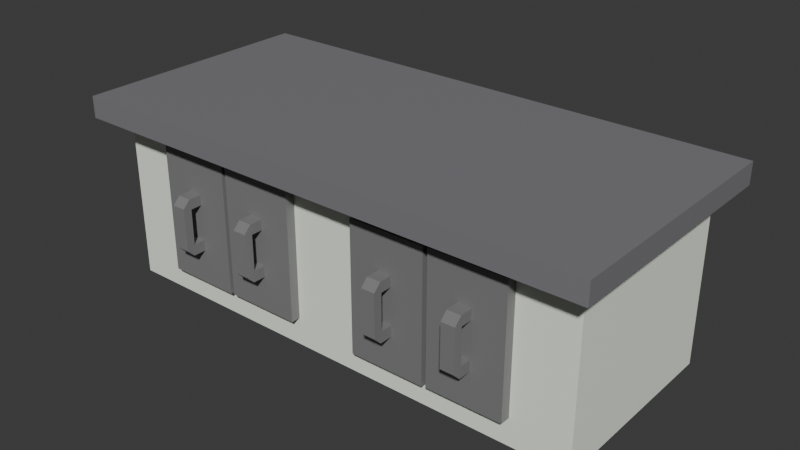 # Source: Desk.blend  (saved by Blender 5.3.31; exported with 4.5.12 LTS)
import bpy
from mathutils import Matrix  # noqa: F401  (used for matrix-valued properties, if any)

bpy.ops.wm.read_factory_settings(use_empty=True)
scene = bpy.context.scene
scene.name = 'Scene'

# ---- collections
col_collection = bpy.data.collections.new('Collection'); scene.collection.children.link(col_collection)

# ---- materials (node trees are filled in below, after node groups)
mat_material_004 = bpy.data.materials.new('Material.004')
mat_material_002 = bpy.data.materials.new('Material.002')
mat_material_001 = bpy.data.materials.new('Material.001')
mat_material = bpy.data.materials.new('Material')

# ---- material node trees
mat_material_004.use_nodes = True; mat_material_004.node_tree.nodes.clear()
_N = mat_material_004.node_tree.nodes; _L = mat_material_004.node_tree.links
n0 = _N.new('ShaderNodeBsdfPrincipled'); n0.name = 'Principled BSDF'; n0.location = (-200, 100)
n0.inputs[0].default_value = (0.2117, 0.2117, 0.2117, 1.0)
n0.inputs[10].default_value = 0.005
n1 = _N.new('ShaderNodeOutputMaterial'); n1.name = 'Material Output'; n1.location = (200, 100)
_L.new(n0.outputs[0], n1.inputs[0])
n1.is_active_output = True
mat_material_002.use_nodes = True; mat_material_002.node_tree.nodes.clear()
_N = mat_material_002.node_tree.nodes; _L = mat_material_002.node_tree.links
n0 = _N.new('ShaderNodeBsdfPrincipled'); n0.name = 'Principled BSDF'; n0.location = (-200, 100)
n0.inputs[0].default_value = (0.2211, 0.2211, 0.2211, 1.0)
n0.inputs[10].default_value = 0.005
n1 = _N.new('ShaderNodeOutputMaterial'); n1.name = 'Material Output'; n1.location = (200, 100)
_L.new(n0.outputs[0], n1.inputs[0])
n1.is_active_output = True
mat_material_001.use_nodes = True; mat_material_001.node_tree.nodes.clear()
_N = mat_material_001.node_tree.nodes; _L = mat_material_001.node_tree.links
n0 = _N.new('ShaderNodeBsdfPrincipled'); n0.name = 'Principled BSDF'; n0.location = (-200, 100)
n0.inputs[0].default_value = (0.2149, 0.2088, 0.2258, 1.0)
n0.inputs[10].default_value = 0.005
n1 = _N.new('ShaderNodeOutputMaterial'); n1.name = 'Material Output'; n1.location = (200, 100)
_L.new(n0.outputs[0], n1.inputs[0])
n1.is_active_output = True
mat_material.use_nodes = True; mat_material.node_tree.nodes.clear()
_N = mat_material.node_tree.nodes; _L = mat_material.node_tree.links
n0 = _N.new('ShaderNodeBsdfPrincipled'); n0.name = 'Principled BSDF'; n0.location = (-200, 100)
n0.inputs[0].default_value = (0.9486, 1.0, 0.8783, 1.0)
n0.inputs[10].default_value = 0.005
n1 = _N.new('ShaderNodeOutputMaterial'); n1.name = 'Material Output'; n1.location = (200, 100)
_L.new(n0.outputs[0], n1.inputs[0])
n1.is_active_output = True

# ---- world
world_world = bpy.data.worlds.new('World'); scene.world = world_world
world_world.use_nodes = True; world_world.node_tree.nodes.clear()
_N = world_world.node_tree.nodes; _L = world_world.node_tree.links
n0 = _N.new('ShaderNodeOutputWorld'); n0.name = 'World Output'; n0.location = (200, 100)
n1 = _N.new('ShaderNodeBackground'); n1.name = 'Background'; n1.location = (-200, 100)
n1.inputs[0].default_value = (0.05088, 0.05088, 0.05088, 1.0)
_L.new(n1.outputs[0], n0.inputs[0])
n0.is_active_output = True
world_world.color = (0.05088, 0.05088, 0.05088)
world_world.sun_shadow_jitter_overblur = 0.0

# ---- meshes
me_cube_010 = bpy.data.meshes.new('Cube.010')
me_cube_010.from_pydata([(1.631, -0.2607, -0.3411), (1.492, -0.2607, -0.3411), (1.631, -0.2607, 0.2436), (1.492, -0.2607, 0.2436), (1.492, -0.2607, 0.1378), (1.492, -0.3491, 0.1378), (1.631, -0.2607, 0.1378), (1.631, -0.3491, 0.1378), (1.492, -0.2607, -0.2292), (1.631, -0.3491, -0.2292), (1.492, -0.3491, -0.2292), (1.631, -0.2607, -0.2292), (1.631, -0.1135, 0.2436), (1.492, -0.1135, 0.2436), (1.631, -0.1135, 0.1378), (1.492, -0.1135, 0.1378), (1.492, -0.1315, -0.3411), (1.631, -0.1315, -0.3411), (1.492, -0.1315, -0.2292), (1.631, -0.1315, -0.2292), (1.631, -0.2745, 0.2436), (1.631, -0.3491, 0.169), (1.492, -0.3491, 0.169), (1.492, -0.2745, 0.2436), (1.631, -0.3491, -0.2664), (1.631, -0.2744, -0.3411), (1.492, -0.2744, -0.3411), (1.492, -0.3491, -0.2664), (1.189, -0.1411, -0.6967), (1.189, -0.1411, 0.624), (1.189, 0.8949, -0.6967), (1.189, 0.8949, 0.624), (1.955, -0.1411, -0.6967), (1.955, -0.1411, 0.624), (1.955, 0.8949, -0.6967), (1.955, 0.8949, 0.624), (0.8196, -0.2595, -0.3501), (0.6801, -0.2595, -0.3501), (0.8196, -0.2595, 0.2346), (0.6801, -0.2595, 0.2346), (0.6801, -0.2595, 0.1287), (0.6801, -0.3479, 0.1287), (0.8196, -0.2595, 0.1287), (0.8196, -0.3479, 0.1287), (0.6801, -0.2595, -0.2382), (0.8196, -0.3479, -0.2382), (0.6801, -0.3479, -0.2382), (0.8196, -0.2595, -0.2382), (0.8196, -0.1123, 0.2346), (0.6801, -0.1123, 0.2346), (0.8196, -0.1123, 0.1287), (0.6801, -0.1123, 0.1287), (0.6801, -0.1303, -0.3501), (0.8196, -0.1303, -0.3501), (0.6801, -0.1303, -0.2382), (0.8196, -0.1303, -0.2382), (0.8196, -0.2732, 0.2346), (0.8196, -0.3479, 0.16), (0.6801, -0.3479, 0.16), (0.6801, -0.2732, 0.2346), (0.8196, -0.3479, -0.2754), (0.8196, -0.2732, -0.3501), (0.6801, -0.2732, -0.3501), (0.6801, -0.3479, -0.2754), (0.3769, -0.1399, -0.7057), (0.3769, -0.1399, 0.615), (0.3769, 0.8961, -0.7057), (0.3769, 0.8961, 0.615), (1.144, -0.1399, -0.7057), (1.144, -0.1399, 0.615), (1.144, 0.8961, -0.7057), (1.144, 0.8961, 0.615), (-0.6874, -0.2546, -0.33), (-0.8269, -0.2546, -0.33), (-0.6874, -0.2546, 0.2548), (-0.8269, -0.2546, 0.2548), (-0.8269, -0.2546, 0.1489), (-0.8269, -0.343, 0.1489), (-0.6874, -0.2546, 0.1489), (-0.6874, -0.343, 0.1489), (-0.8269, -0.2546, -0.218), (-0.6874, -0.343, -0.218), (-0.8269, -0.343, -0.218), (-0.6874, -0.2546, -0.218), (-0.6874, -0.1074, 0.2548), (-0.8269, -0.1074, 0.2548), (-0.6874, -0.1074, 0.1489), (-0.8269, -0.1074, 0.1489), (-0.8269, -0.1254, -0.33), (-0.6874, -0.1254, -0.33), (-0.8269, -0.1254, -0.218), (-0.6874, -0.1254, -0.218), (-0.6874, -0.2683, 0.2548), (-0.6874, -0.343, 0.1801), (-0.8269, -0.343, 0.1801), (-0.8269, -0.2683, 0.2548), (-0.6874, -0.343, -0.2553), (-0.6874, -0.2683, -0.33), (-0.8269, -0.2683, -0.33), (-0.8269, -0.343, -0.2553), (-1.13, -0.135, -0.6856), (-1.13, -0.135, 0.6351), (-1.13, 0.901, -0.6856), (-1.13, 0.901, 0.6351), (-0.3634, -0.135, -0.6856), (-0.3634, -0.135, 0.6351), (-0.3634, 0.901, -0.6856), (-0.3634, 0.901, 0.6351), (-1.499, -0.2534, -0.339), (-1.639, -0.2534, -0.339), (-1.499, -0.2534, 0.2458), (-1.639, -0.2534, 0.2458), (-1.639, -0.2534, 0.1399), (-1.639, -0.3418, 0.1399), (-1.499, -0.2534, 0.1399), (-1.499, -0.3418, 0.1399), (-1.639, -0.2534, -0.227), (-1.499, -0.3418, -0.227), (-1.639, -0.3418, -0.227), (-1.499, -0.2534, -0.227), (-1.499, -0.1062, 0.2458), (-1.639, -0.1062, 0.2458), (-1.499, -0.1062, 0.1399), (-1.639, -0.1062, 0.1399), (-1.639, -0.1242, -0.339), (-1.499, -0.1242, -0.339), (-1.639, -0.1242, -0.227), (-1.499, -0.1242, -0.227), (-1.499, -0.2671, 0.2458), (-1.499, -0.3418, 0.1711), (-1.639, -0.3418, 0.1711), (-1.639, -0.2671, 0.2458), (-1.499, -0.3418, -0.2643), (-1.499, -0.2671, -0.339), (-1.639, -0.2671, -0.339), (-1.639, -0.3418, -0.2643), (-1.942, -0.1338, -0.6946), (-1.942, -0.1338, 0.6261), (-1.942, 0.9022, -0.6946), (-1.942, 0.9022, 0.6261), (-1.175, -0.1338, -0.6946), (-1.175, -0.1338, 0.6261), (-1.175, 0.9022, -0.6946), (-1.175, 0.9022, 0.6261), (-2.699, 2.216, 0.9911), (-2.699, 2.216, 0.7711), (-2.699, -0.3425, 0.9911), (-2.699, -0.3425, 0.7711), (2.74, 2.216, 0.9911), (2.74, 2.216, 0.7711), (2.74, -0.3425, 0.9911), (2.74, -0.3425, 0.7711), (-2.537, -0.03673, -0.9696), (-2.537, -0.03673, 0.7881), (-2.537, 1.972, -0.9696), (-2.537, 1.972, 0.7881), (2.543, -0.03673, -0.9696), (2.543, -0.03673, 0.7881), (2.543, 1.972, -0.9696), (2.543, 1.972, 0.7881)], [], [(3, 2, 12, 13), (8, 4, 6, 11), (8, 10, 5, 4), (0, 1, 16, 17), (5, 10, 9, 7), (6, 7, 9, 11), (15, 13, 12, 14), (4, 3, 13, 15), (2, 6, 14, 12), (6, 4, 15, 14), (16, 18, 19, 17), (8, 11, 19, 18), (11, 0, 17, 19), (1, 8, 18, 16), (22, 21, 20, 23), (22, 5, 7, 21), (3, 23, 20, 2), (2, 20, 21, 7, 6), (4, 5, 22, 23, 3), (24, 27, 26, 25), (11, 9, 24, 25, 0), (0, 25, 26, 1), (10, 27, 24, 9), (1, 26, 27, 10, 8), (28, 29, 31, 30), (30, 31, 35, 34), (34, 35, 33, 32), (32, 33, 29, 28), (30, 34, 32, 28), (35, 31, 29, 33), (39, 38, 48, 49), (44, 40, 42, 47), (44, 46, 41, 40), (36, 37, 52, 53), (41, 46, 45, 43), (42, 43, 45, 47), (51, 49, 48, 50), (40, 39, 49, 51), (38, 42, 50, 48), (42, 40, 51, 50), (52, 54, 55, 53), (44, 47, 55, 54), (47, 36, 53, 55), (37, 44, 54, 52), (58, 57, 56, 59), (58, 41, 43, 57), (39, 59, 56, 38), (38, 56, 57, 43, 42), (40, 41, 58, 59, 39), (60, 63, 62, 61), (47, 45, 60, 61, 36), (36, 61, 62, 37), (46, 63, 60, 45), (37, 62, 63, 46, 44), (64, 65, 67, 66), (66, 67, 71, 70), (70, 71, 69, 68), (68, 69, 65, 64), (66, 70, 68, 64), (71, 67, 65, 69), (75, 74, 84, 85), (80, 76, 78, 83), (80, 82, 77, 76), (72, 73, 88, 89), (77, 82, 81, 79), (78, 79, 81, 83), (87, 85, 84, 86), (76, 75, 85, 87), (74, 78, 86, 84), (78, 76, 87, 86), (88, 90, 91, 89), (80, 83, 91, 90), (83, 72, 89, 91), (73, 80, 90, 88), (94, 93, 92, 95), (94, 77, 79, 93), (75, 95, 92, 74), (74, 92, 93, 79, 78), (76, 77, 94, 95, 75), (96, 99, 98, 97), (83, 81, 96, 97, 72), (72, 97, 98, 73), (82, 99, 96, 81), (73, 98, 99, 82, 80), (100, 101, 103, 102), (102, 103, 107, 106), (106, 107, 105, 104), (104, 105, 101, 100), (102, 106, 104, 100), (107, 103, 101, 105), (111, 110, 120, 121), (116, 112, 114, 119), (116, 118, 113, 112), (108, 109, 124, 125), (113, 118, 117, 115), (114, 115, 117, 119), (123, 121, 120, 122), (112, 111, 121, 123), (110, 114, 122, 120), (114, 112, 123, 122), (124, 126, 127, 125), (116, 119, 127, 126), (119, 108, 125, 127), (109, 116, 126, 124), (130, 129, 128, 131), (130, 113, 115, 129), (111, 131, 128, 110), (110, 128, 129, 115, 114), (112, 113, 130, 131, 111), (132, 135, 134, 133), (119, 117, 132, 133, 108), (108, 133, 134, 109), (118, 135, 132, 117), (109, 134, 135, 118, 116), (136, 137, 139, 138), (138, 139, 143, 142), (142, 143, 141, 140), (140, 141, 137, 136), (138, 142, 140, 136), (143, 139, 137, 141), (144, 145, 147, 146), (146, 147, 151, 150), (150, 151, 149, 148), (148, 149, 145, 144), (146, 150, 148, 144), (151, 147, 145, 149), (152, 153, 155, 154), (154, 155, 159, 158), (158, 159, 157, 156), (156, 157, 153, 152), (154, 158, 156, 152), (159, 155, 153, 157)])
me_cube_010.polygons.foreach_set('material_index', [0, 0, 0, 0, 0, 0, 0, 0, 0, 0, 0, 0, 0, 0, 0, 0, 0, 0, 0, 0, 0, 0, 0, 0, 0, 0, 0, 0, 0, 0, 0, 0, 0, 0, 0, 0, 0, 0, 0, 0, 0, 0, 0, 0, 0, 0, 0, 0, 0, 0, 0, 0, 0, 0, 0, 0, 0, 0, 0, 0, 1, 1, 1, 1, 1, 1, 1, 1, 1, 1, 1, 1, 1, 1, 1, 1, 1, 1, 1, 1, 1, 1, 1, 1, 1, 1, 1, 1, 1, 1, 1, 1, 1, 1, 1, 1, 1, 1, 1, 1, 1, 1, 1, 1, 1, 1, 1, 1, 1, 1, 1, 1, 1, 1, 1, 1, 1, 1, 1, 1, 2, 2, 2, 2, 2, 2, 3, 3, 3, 3, 3, 3])
_uv = me_cube_010.uv_layers.new(name='UVMap')
_uv.uv.foreach_set('vector', [0.375, 0.5, 0.375, 0.75, 0.375, 0.75, 0.375, 0.5, 0.1729, 0.5, 0.3297, 0.5, 0.3297, 0.75, 0.1729, 0.75, 0.375, 0.2979, 0.625, 0.2979, 0.625, 0.4547, 0.375, 0.4547, 0.375, 0.0, 0.375, 0.25, 0.375, 0.25, 0.375, 0.0, 0.6703, 0.5, 0.8271, 0.5, 0.8271, 0.75, 0.6703, 0.75, 0.375, 0.7953, 0.625, 0.7953, 0.625, 0.9521, 0.375, 0.9521, 0.3297, 0.5, 0.375, 0.5, 0.375, 0.75, 0.3297, 0.75, 0.375, 0.4547, 0.375, 0.5, 0.375, 0.5, 0.375, 0.4547, 0.375, 0.75, 0.375, 0.7953, 0.375, 0.7953, 0.375, 0.75, 0.3297, 0.75, 0.3297, 0.5, 0.3297, 0.5, 0.3297, 0.75, 0.125, 0.5, 0.1729, 0.5, 0.1729, 0.75, 0.125, 0.75, 0.1729, 0.5, 0.1729, 0.75, 0.1729, 0.75, 0.1729, 0.5, 0.375, 0.9521, 0.375, 1.0, 0.375, 1.0, 0.375, 0.9521, 0.375, 0.25, 0.375, 0.2979, 0.375, 0.2979, 0.375, 0.25, 0.6463, 0.4894, 0.6463, 0.7606, 0.4138, 0.75, 0.4138, 0.5, 0.6463, 0.4894, 0.6703, 0.5, 0.6703, 0.75, 0.6463, 0.7606, 0.375, 0.5, 0.4138, 0.5, 0.4138, 0.75, 0.375, 0.75, 0.375, 0.75, 0.4138, 0.75, 0.6463, 0.7606, 0.625, 0.7953, 0.375, 0.7953, 0.375, 0.4547, 0.625, 0.4547, 0.6463, 0.4894, 0.4138, 0.5, 0.375, 0.5, 0.625, 0.0, 0.625, 0.266, 0.4137, 0.25, 0.4137, 0.0, 0.375, 0.9521, 0.625, 0.9521, 0.625, 0.9681, 0.4137, 1.0, 0.375, 1.0, 0.375, 0.0, 0.4137, 0.0, 0.4137, 0.25, 0.375, 0.25, 0.8271, 0.5, 0.8431, 0.5, 0.8431, 0.75, 0.8271, 0.75, 0.375, 0.25, 0.4137, 0.25, 0.625, 0.266, 0.625, 0.2979, 0.375, 0.2979, 0.375, 0.0, 0.625, 0.0, 0.625, 0.25, 0.375, 0.25, 0.375, 0.25, 0.625, 0.25, 0.625, 0.5, 0.375, 0.5, 0.375, 0.5, 0.625, 0.5, 0.625, 0.75, 0.375, 0.75, 0.375, 0.75, 0.625, 0.75, 0.625, 1.0, 0.375, 1.0, 0.125, 0.5, 0.375, 0.5, 0.375, 0.75, 0.125, 0.75, 0.625, 0.5, 0.875, 0.5, 0.875, 0.75, 0.625, 0.75, 0.375, 0.5, 0.375, 0.75, 0.375, 0.75, 0.375, 0.5, 0.1729, 0.5, 0.3297, 0.5, 0.3297, 0.75, 0.1729, 0.75, 0.375, 0.2979, 0.625, 0.2979, 0.625, 0.4547, 0.375, 0.4547, 0.375, 0.0, 0.375, 0.25, 0.375, 0.25, 0.375, 0.0, 0.6703, 0.5, 0.8271, 0.5, 0.8271, 0.75, 0.6703, 0.75, 0.375, 0.7953, 0.625, 0.7953, 0.625, 0.9521, 0.375, 0.9521, 0.3297, 0.5, 0.375, 0.5, 0.375, 0.75, 0.3297, 0.75, 0.375, 0.4547, 0.375, 0.5, 0.375, 0.5, 0.375, 0.4547, 0.375, 0.75, 0.375, 0.7953, 0.375, 0.7953, 0.375, 0.75, 0.3297, 0.75, 0.3297, 0.5, 0.3297, 0.5, 0.3297, 0.75, 0.125, 0.5, 0.1729, 0.5, 0.1729, 0.75, 0.125, 0.75, 0.1729, 0.5, 0.1729, 0.75, 0.1729, 0.75, 0.1729, 0.5, 0.375, 0.9521, 0.375, 1.0, 0.375, 1.0, 0.375, 0.9521, 0.375, 0.25, 0.375, 0.2979, 0.375, 0.2979, 0.375, 0.25, 0.6463, 0.4894, 0.6463, 0.7606, 0.4138, 0.75, 0.4138, 0.5, 0.6463, 0.4894, 0.6703, 0.5, 0.6703, 0.75, 0.6463, 0.7606, 0.375, 0.5, 0.4138, 0.5, 0.4138, 0.75, 0.375, 0.75, 0.375, 0.75, 0.4138, 0.75, 0.6463, 0.7606, 0.625, 0.7953, 0.375, 0.7953, 0.375, 0.4547, 0.625, 0.4547, 0.6463, 0.4894, 0.4138, 0.5, 0.375, 0.5, 0.625, 0.0, 0.625, 0.266, 0.4137, 0.25, 0.4137, 0.0, 0.375, 0.9521, 0.625, 0.9521, 0.625, 0.9681, 0.4137, 1.0, 0.375, 1.0, 0.375, 0.0, 0.4137, 0.0, 0.4137, 0.25, 0.375, 0.25, 0.8271, 0.5, 0.8431, 0.5, 0.8431, 0.75, 0.8271, 0.75, 0.375, 0.25, 0.4137, 0.25, 0.625, 0.266, 0.625, 0.2979, 0.375, 0.2979, 0.375, 0.0, 0.625, 0.0, 0.625, 0.25, 0.375, 0.25, 0.375, 0.25, 0.625, 0.25, 0.625, 0.5, 0.375, 0.5, 0.375, 0.5, 0.625, 0.5, 0.625, 0.75, 0.375, 0.75, 0.375, 0.75, 0.625, 0.75, 0.625, 1.0, 0.375, 1.0, 0.125, 0.5, 0.375, 0.5, 0.375, 0.75, 0.125, 0.75, 0.625, 0.5, 0.875, 0.5, 0.875, 0.75, 0.625, 0.75, 0.375, 0.5, 0.375, 0.75, 0.375, 0.75, 0.375, 0.5, 0.1729, 0.5, 0.3297, 0.5, 0.3297, 0.75, 0.1729, 0.75, 0.375, 0.2979, 0.625, 0.2979, 0.625, 0.4547, 0.375, 0.4547, 0.375, 0.0, 0.375, 0.25, 0.375, 0.25, 0.375, 0.0, 0.6703, 0.5, 0.8271, 0.5, 0.8271, 0.75, 0.6703, 0.75, 0.375, 0.7953, 0.625, 0.7953, 0.625, 0.9521, 0.375, 0.9521, 0.3297, 0.5, 0.375, 0.5, 0.375, 0.75, 0.3297, 0.75, 0.375, 0.4547, 0.375, 0.5, 0.375, 0.5, 0.375, 0.4547, 0.375, 0.75, 0.375, 0.7953, 0.375, 0.7953, 0.375, 0.75, 0.3297, 0.75, 0.3297, 0.5, 0.3297, 0.5, 0.3297, 0.75, 0.125, 0.5, 0.1729, 0.5, 0.1729, 0.75, 0.125, 0.75, 0.1729, 0.5, 0.1729, 0.75, 0.1729, 0.75, 0.1729, 0.5, 0.375, 0.9521, 0.375, 1.0, 0.375, 1.0, 0.375, 0.9521, 0.375, 0.25, 0.375, 0.2979, 0.375, 0.2979, 0.375, 0.25, 0.6463, 0.4894, 0.6463, 0.7606, 0.4138, 0.75, 0.4138, 0.5, 0.6463, 0.4894, 0.6703, 0.5, 0.6703, 0.75, 0.6463, 0.7606, 0.375, 0.5, 0.4138, 0.5, 0.4138, 0.75, 0.375, 0.75, 0.375, 0.75, 0.4138, 0.75, 0.6463, 0.7606, 0.625, 0.7953, 0.375, 0.7953, 0.375, 0.4547, 0.625, 0.4547, 0.6463, 0.4894, 0.4138, 0.5, 0.375, 0.5, 0.625, 0.0, 0.625, 0.266, 0.4137, 0.25, 0.4137, 0.0, 0.375, 0.9521, 0.625, 0.9521, 0.625, 0.9681, 0.4137, 1.0, 0.375, 1.0, 0.375, 0.0, 0.4137, 0.0, 0.4137, 0.25, 0.375, 0.25, 0.8271, 0.5, 0.8431, 0.5, 0.8431, 0.75, 0.8271, 0.75, 0.375, 0.25, 0.4137, 0.25, 0.625, 0.266, 0.625, 0.2979, 0.375, 0.2979, 0.375, 0.0, 0.625, 0.0, 0.625, 0.25, 0.375, 0.25, 0.375, 0.25, 0.625, 0.25, 0.625, 0.5, 0.375, 0.5, 0.375, 0.5, 0.625, 0.5, 0.625, 0.75, 0.375, 0.75, 0.375, 0.75, 0.625, 0.75, 0.625, 1.0, 0.375, 1.0, 0.125, 0.5, 0.375, 0.5, 0.375, 0.75, 0.125, 0.75, 0.625, 0.5, 0.875, 0.5, 0.875, 0.75, 0.625, 0.75, 0.375, 0.5, 0.375, 0.75, 0.375, 0.75, 0.375, 0.5, 0.1729, 0.5, 0.3297, 0.5, 0.3297, 0.75, 0.1729, 0.75, 0.375, 0.2979, 0.625, 0.2979, 0.625, 0.4547, 0.375, 0.4547, 0.375, 0.0, 0.375, 0.25, 0.375, 0.25, 0.375, 0.0, 0.6703, 0.5, 0.8271, 0.5, 0.8271, 0.75, 0.6703, 0.75, 0.375, 0.7953, 0.625, 0.7953, 0.625, 0.9521, 0.375, 0.9521, 0.3297, 0.5, 0.375, 0.5, 0.375, 0.75, 0.3297, 0.75, 0.375, 0.4547, 0.375, 0.5, 0.375, 0.5, 0.375, 0.4547, 0.375, 0.75, 0.375, 0.7953, 0.375, 0.7953, 0.375, 0.75, 0.3297, 0.75, 0.3297, 0.5, 0.3297, 0.5, 0.3297, 0.75, 0.125, 0.5, 0.1729, 0.5, 0.1729, 0.75, 0.125, 0.75, 0.1729, 0.5, 0.1729, 0.75, 0.1729, 0.75, 0.1729, 0.5, 0.375, 0.9521, 0.375, 1.0, 0.375, 1.0, 0.375, 0.9521, 0.375, 0.25, 0.375, 0.2979, 0.375, 0.2979, 0.375, 0.25, 0.6463, 0.4894, 0.6463, 0.7606, 0.4138, 0.75, 0.4138, 0.5, 0.6463, 0.4894, 0.6703, 0.5, 0.6703, 0.75, 0.6463, 0.7606, 0.375, 0.5, 0.4138, 0.5, 0.4138, 0.75, 0.375, 0.75, 0.375, 0.75, 0.4138, 0.75, 0.6463, 0.7606, 0.625, 0.7953, 0.375, 0.7953, 0.375, 0.4547, 0.625, 0.4547, 0.6463, 0.4894, 0.4138, 0.5, 0.375, 0.5, 0.625, 0.0, 0.625, 0.266, 0.4137, 0.25, 0.4137, 0.0, 0.375, 0.9521, 0.625, 0.9521, 0.625, 0.9681, 0.4137, 1.0, 0.375, 1.0, 0.375, 0.0, 0.4137, 0.0, 0.4137, 0.25, 0.375, 0.25, 0.8271, 0.5, 0.8431, 0.5, 0.8431, 0.75, 0.8271, 0.75, 0.375, 0.25, 0.4137, 0.25, 0.625, 0.266, 0.625, 0.2979, 0.375, 0.2979, 0.375, 0.0, 0.625, 0.0, 0.625, 0.25, 0.375, 0.25, 0.375, 0.25, 0.625, 0.25, 0.625, 0.5, 0.375, 0.5, 0.375, 0.5, 0.625, 0.5, 0.625, 0.75, 0.375, 0.75, 0.375, 0.75, 0.625, 0.75, 0.625, 1.0, 0.375, 1.0, 0.125, 0.5, 0.375, 0.5, 0.375, 0.75, 0.125, 0.75, 0.625, 0.5, 0.875, 0.5, 0.875, 0.75, 0.625, 0.75, 0.375, 0.0, 0.625, 0.0, 0.625, 0.25, 0.375, 0.25, 0.375, 0.25, 0.625, 0.25, 0.625, 0.5, 0.375, 0.5, 0.375, 0.5, 0.625, 0.5, 0.625, 0.75, 0.375, 0.75, 0.375, 0.75, 0.625, 0.75, 0.625, 1.0, 0.375, 1.0, 0.125, 0.5, 0.375, 0.5, 0.375, 0.75, 0.125, 0.75, 0.625, 0.5, 0.875, 0.5, 0.875, 0.75, 0.625, 0.75, 0.375, 0.0, 0.625, 0.0, 0.625, 0.25, 0.375, 0.25, 0.375, 0.25, 0.625, 0.25, 0.625, 0.5, 0.375, 0.5, 0.375, 0.5, 0.625, 0.5, 0.625, 0.75, 0.375, 0.75, 0.375, 0.75, 0.625, 0.75, 0.625, 1.0, 0.375, 1.0, 0.125, 0.5, 0.375, 0.5, 0.375, 0.75, 0.125, 0.75, 0.625, 0.5, 0.875, 0.5, 0.875, 0.75, 0.625, 0.75])
me_cube_010.materials.append(mat_material_004)
me_cube_010.materials.append(mat_material_002)
me_cube_010.materials.append(mat_material_001)
me_cube_010.materials.append(mat_material)
me_cube_010.update()

# ---- objects
ob_desk = bpy.data.objects.new('desk', me_cube_010)

# ---- transforms, parenting, visibility, modifiers, constraints
ob_desk.location = (0.0, 0.0, 0.0)

# ---- collection membership
col_collection.objects.link(ob_desk)

# ---- scene / render settings (as saved in the file)
scene.frame_start = 1; scene.frame_end = 250; scene.frame_set(2)
scene.render.engine = 'BLENDER_EEVEE_NEXT'
scene.render.bake_bias = 0.0
scene.render.bake_samples = 0
scene.render.compositor_device = 'GPU'
scene.eevee.use_volume_custom_range = False
scene.eevee.fast_gi_thickness_near = 0.1
scene.eevee.fast_gi_thickness_far = 0.0
scene.eevee.ray_tracing_options.screen_trace_thickness = 0.1
bpy.context.view_layer.update()

# ---- added for rendering (the .blend has no active camera and no usable light): camera, sun
cam_auto = bpy.data.cameras.new('AutoCamera')
cam_auto.lens = 50.0
cam_auto.sensor_width = 36.0
cam_auto.clip_end = 1000.0
ob_auto_camera = bpy.data.objects.new('AutoCamera', cam_auto)
scene.collection.objects.link(ob_auto_camera)
ob_auto_camera.location = (5.87311, -6.08966, 4.69296)
ob_auto_camera.rotation_euler = (1.09748, -7.21219e-08, 0.694738)
scene.camera = ob_auto_camera
light_auto_sun = bpy.data.lights.new('AutoSun', 'SUN')
light_auto_sun.energy = 3.0
light_auto_sun.angle = 0.0523599
ob_auto_sun = bpy.data.objects.new('AutoSun', light_auto_sun)
scene.collection.objects.link(ob_auto_sun)
ob_auto_sun.rotation_euler = (0.872665, 0.174533, 0.523599)
bpy.context.view_layer.update()

